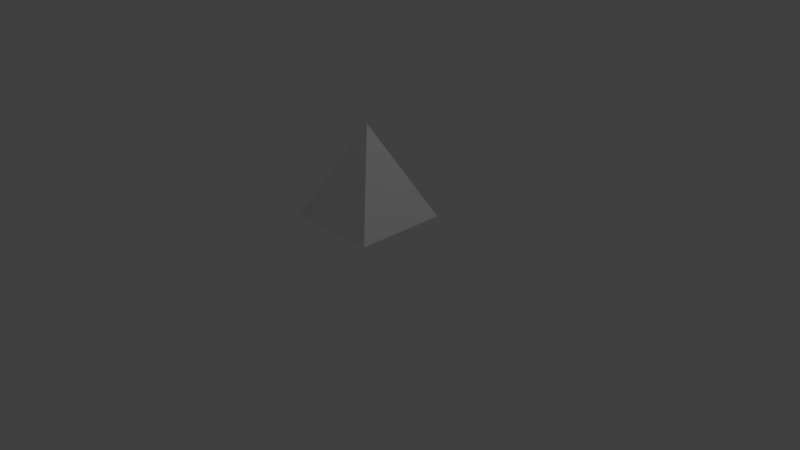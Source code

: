# Source: Pyramid.blend  (saved by Blender 2.79.0; exported with 4.5.12 LTS)
import bpy
from mathutils import Matrix  # noqa: F401  (used for matrix-valued properties, if any)

bpy.ops.wm.read_factory_settings(use_empty=True)
scene = bpy.context.scene
scene.name = 'Scene'

# ---- collections
col_collection_1 = bpy.data.collections.new('Collection 1'); scene.collection.children.link(col_collection_1)

# ---- materials (node trees are filled in below, after node groups)
mat_material = bpy.data.materials.new('Material')
mat_material.alpha_threshold = 0.0
mat_material.use_transparent_shadow = False
mat_material.roughness = 0.5
mat_material.line_color = (0.0, 0.0, 0.0, 1.0)

# ---- material node trees

# ---- world
world_world = bpy.data.worlds.new('World'); scene.world = world_world
world_world.color = (0.05088, 0.05088, 0.05088)
world_world.use_sun_shadow = False
world_world.sun_shadow_jitter_overblur = 0.0
world_world.cycles.sampling_method = 'MANUAL'

# ---- cameras
cam_camera = bpy.data.cameras.new('Camera')
cam_camera.clip_end = 100.0
cam_camera.lens = 35.0
cam_camera.sensor_width = 32.0
cam_camera.sensor_height = 18.0
cam_camera.ortho_scale = 7.314
cam_camera.dof.focus_distance = 0.0
cam_camera.dof.aperture_fstop = 128.0

# ---- lights
light_lamp = bpy.data.lights.new('Lamp', 'POINT')
light_lamp.transmission_factor = 0.0
light_lamp.cutoff_distance = 30.0
light_lamp.energy = 100.0
light_lamp.shadow_buffer_clip_start = 1.001
light_lamp.shadow_soft_size = 0.1
light_lamp.shadow_maximum_resolution = 0.006
light_lamp.use_absolute_resolution = True

# ---- meshes
me_cube = bpy.data.meshes.new('Cube')
me_cube.from_pydata([(0.6105, 0.6105, -0.6105), (0.6105, -0.6105, -0.6105), (-0.6105, -0.6105, -0.6105), (-0.6105, 0.6105, -0.6105), (-1.49e-07, -1.734e-07, 0.6105), (-1.49e-07, -6.818e-08, 0.6105), (-4.379e-08, -6.818e-08, 0.6105), (-4.379e-08, -1.734e-07, 0.6105)], [], [(0, 1, 2, 3), (4, 7, 6, 5), (0, 4, 5, 1), (1, 5, 6, 2), (2, 6, 7, 3), (4, 0, 3, 7)])
me_cube.materials.append(mat_material)
me_cube.use_remesh_preserve_volume = False
me_cube.use_remesh_preserve_attributes = False
me_cube.use_mirror_vertex_groups = False
me_cube.update()

# ---- objects
ob_cube = bpy.data.objects.new('Cube', me_cube)
ob_lamp = bpy.data.objects.new('Lamp', light_lamp)
ob_camera = bpy.data.objects.new('Camera', cam_camera)

# ---- transforms, parenting, visibility, modifiers, constraints
ob_cube.location = (0.0, 0.0, 1.159)
ob_cube.lock_rotations_4d = False
ob_cube.empty_display_type = 'ARROWS'
ob_cube.lineart.crease_threshold = 0.0
ob_lamp.location = (4.076, 1.005, 5.904)
ob_lamp.rotation_euler = (0.6503, 0.05522, 1.866)
ob_lamp.lock_rotations_4d = False
ob_lamp.empty_display_type = 'ARROWS'
ob_lamp.color = (0.0, 0.0, 0.0, 0.0)
ob_lamp.lineart.crease_threshold = 0.0
ob_camera.location = (7.481, -6.508, 5.344)
ob_camera.rotation_euler = (1.109, 0.0, 0.8149)
ob_camera.lock_rotations_4d = False
ob_camera.empty_display_type = 'ARROWS'
ob_camera.color = (0.0, 0.0, 0.0, 0.0)
ob_camera.display_type = 'WIRE'
ob_camera.lineart.crease_threshold = 0.0

# ---- collection membership
col_collection_1.objects.link(ob_cube)
col_collection_1.objects.link(ob_lamp)
col_collection_1.objects.link(ob_camera)

# ---- scene / render settings (as saved in the file)
scene.camera = ob_camera
scene.frame_start = 1; scene.frame_end = 250; scene.frame_set(1)
scene.render.engine = 'BLENDER_EEVEE_NEXT'
scene.render.resolution_percentage = 50
scene.render.dither_intensity = 0.0
scene.cycles.use_denoising = False
scene.cycles.samples = 128
scene.cycles.sampling_pattern = 'TABULATED_SOBOL'
scene.cycles.use_adaptive_sampling = False
scene.cycles.use_light_tree = False
scene.cycles.blur_glossy = 0.0
scene.cycles.sample_clamp_indirect = 0.0
scene.view_settings.view_transform = 'Standard'
bpy.context.view_layer.update()
